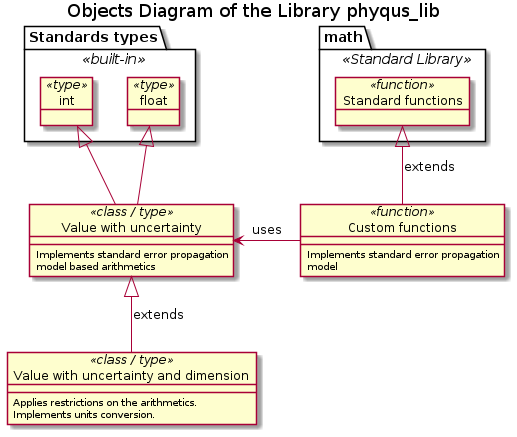

The diagram above was rendered by PlantUML. Its source (embedded in the PNG):
@startuml library_objects

title Objects Diagram of the Library phyqus_lib

namespace "Standards types" as Python <<built-in>> {
    object int <<type>>

    object float <<type>>
}

object "Value with uncertainty" as Measured <<class / type>> {
    ___
    Implements standard error propagation
    model based arithmetics
}

int <|-- Measured
float <|-- Measured

namespace math <<Standard Library>> {
    object "Standard functions" as Func <<function>> {
    }
}

object "Custom functions" as Custom <<function>> {
    ___
    Implements standard error propagation
    model
}

Func <|-- Custom : extends

Measured <- Custom : uses

object "Value with uncertainty and dimension" as Physical <<class / type>> {
    ___
    Applies restrictions on the arithmetics.
    Implements units conversion.
}

Measured <|-- Physical : extends

@enduml